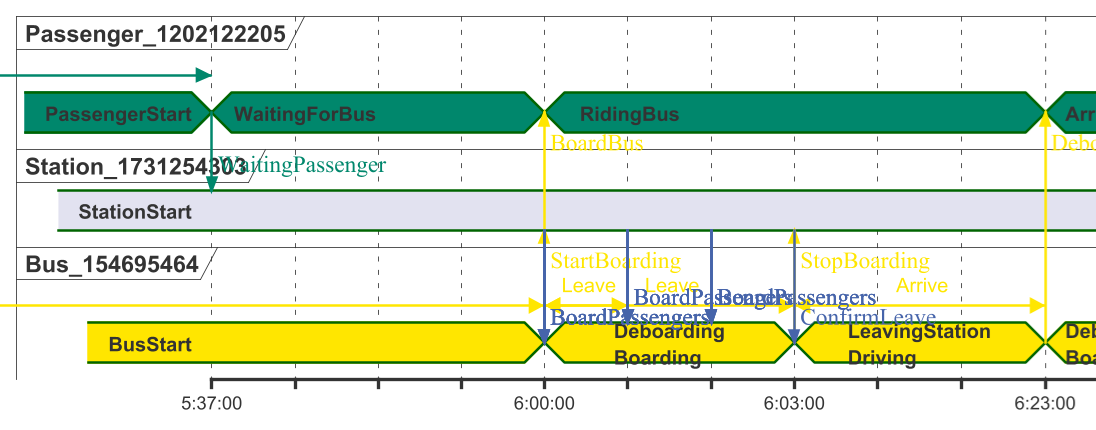

The diagram above was rendered by PlantUML. Its source (embedded in the PNG):
@startuml
skinparam dpi 400

concise "Passenger_1202122205" as passenger_1202122205
concise "Station_1731254303" as station_1731254303
concise "Bus_154695464" as bus_154695464


passenger_1202122205 is "PassengerStart" #00876C
station_1731254303 is "StationStart" #4664AA
bus_154695464 is "BusStart" #ffe600

@5:37:00
passenger_1202122205 is "WaitingForBus" #00876C

@6:00:00
passenger_1202122205 is "RidingBus" #00876C
bus_154695464 is "Deboarding\nBoarding" #ffe600

@6:03:00
bus_154695464 is "LeavingStation\nDriving" #ffe600

@6:06:00
bus_154695464 is "Deboarding\nBoarding" #ffe600

@6:09:00
bus_154695464 is "LeavingStation\nDriving" #ffe600

@6:14:00
bus_154695464 is "Deboarding\nBoarding" #ffe600

@6:17:00
bus_154695464 is "LeavingStation\nDriving" #ffe600

@6:23:00
passenger_1202122205 is "Arrived" #00876C
bus_154695464 is "Deboarding\nBoarding" #ffe600


passenger_1202122205@0:00:00 <-[#00876C]-> @5:37:00: <color:#00876C> EnterStation
bus_154695464@0:00:00 <-[#ffe600]-> @6:00:00: <color:#ffe600> Arrive
passenger_1202122205@5:37:00 -[#00876C]> station_1731254303@5:37:00: <color:#00876C> WaitingPassenger
bus_154695464@6:00:00 -[#ffe600]> passenger_1202122205@6:00:00: <color:#ffe600> BoardBus
bus_154695464@6:00:00 -[#ffe600]> station_1731254303@6:00:00: <color:#ffe600> StartBoarding
station_1731254303@6:00:00 -[#4664AA]> bus_154695464@6:00:00: <color:#4664AA> BoardPassengers
bus_154695464@6:00:00 <-[#ffe600]-> @6:01:00: <color:#ffe600> Leave
bus_154695464@6:00:00 <-[#ffe600]-> @6:03:00: <color:#ffe600> Leave
station_1731254303@6:00:00 -[#4664AA]> bus_154695464@6:00:00: <color:#4664AA> BoardPassengers
station_1731254303@6:00:00 -[#4664AA]> bus_154695464@6:00:00: <color:#4664AA> BoardPassengers
station_1731254303@6:00:00 -[#4664AA]> bus_154695464@6:00:00: <color:#4664AA> BoardPassengers
station_1731254303@6:01:00 -[#4664AA]> bus_154695464@6:01:00: <color:#4664AA> BoardPassengers
station_1731254303@6:01:00 -[#4664AA]> bus_154695464@6:01:00: <color:#4664AA> BoardPassengers
station_1731254303@6:01:00 -[#4664AA]> bus_154695464@6:01:00: <color:#4664AA> BoardPassengers
station_1731254303@6:02:00 -[#4664AA]> bus_154695464@6:02:00: <color:#4664AA> BoardPassengers
station_1731254303@6:02:00 -[#4664AA]> bus_154695464@6:02:00: <color:#4664AA> BoardPassengers
station_1731254303@6:02:00 -[#4664AA]> bus_154695464@6:02:00: <color:#4664AA> BoardPassengers
bus_154695464@6:03:00 -[#ffe600]> station_1731254303@6:03:00: <color:#ffe600> StopBoarding
station_1731254303@6:03:00 -[#4664AA]> bus_154695464@6:03:00: <color:#4664AA> ConfirmLeave
bus_154695464@6:03:00 <-[#ffe600]-> @6:06:00: <color:#ffe600> Arrive
bus_154695464@6:06:00 <-[#ffe600]-> @6:09:00: <color:#ffe600> Leave
bus_154695464@6:09:00 <-[#ffe600]-> @6:14:00: <color:#ffe600> Arrive
bus_154695464@6:14:00 <-[#ffe600]-> @6:17:00: <color:#ffe600> Leave
bus_154695464@6:17:00 <-[#ffe600]-> @6:23:00: <color:#ffe600> Arrive
bus_154695464@6:23:00 -[#ffe600]> passenger_1202122205@6:23:00: <color:#ffe600> DeboardBus

@enduml